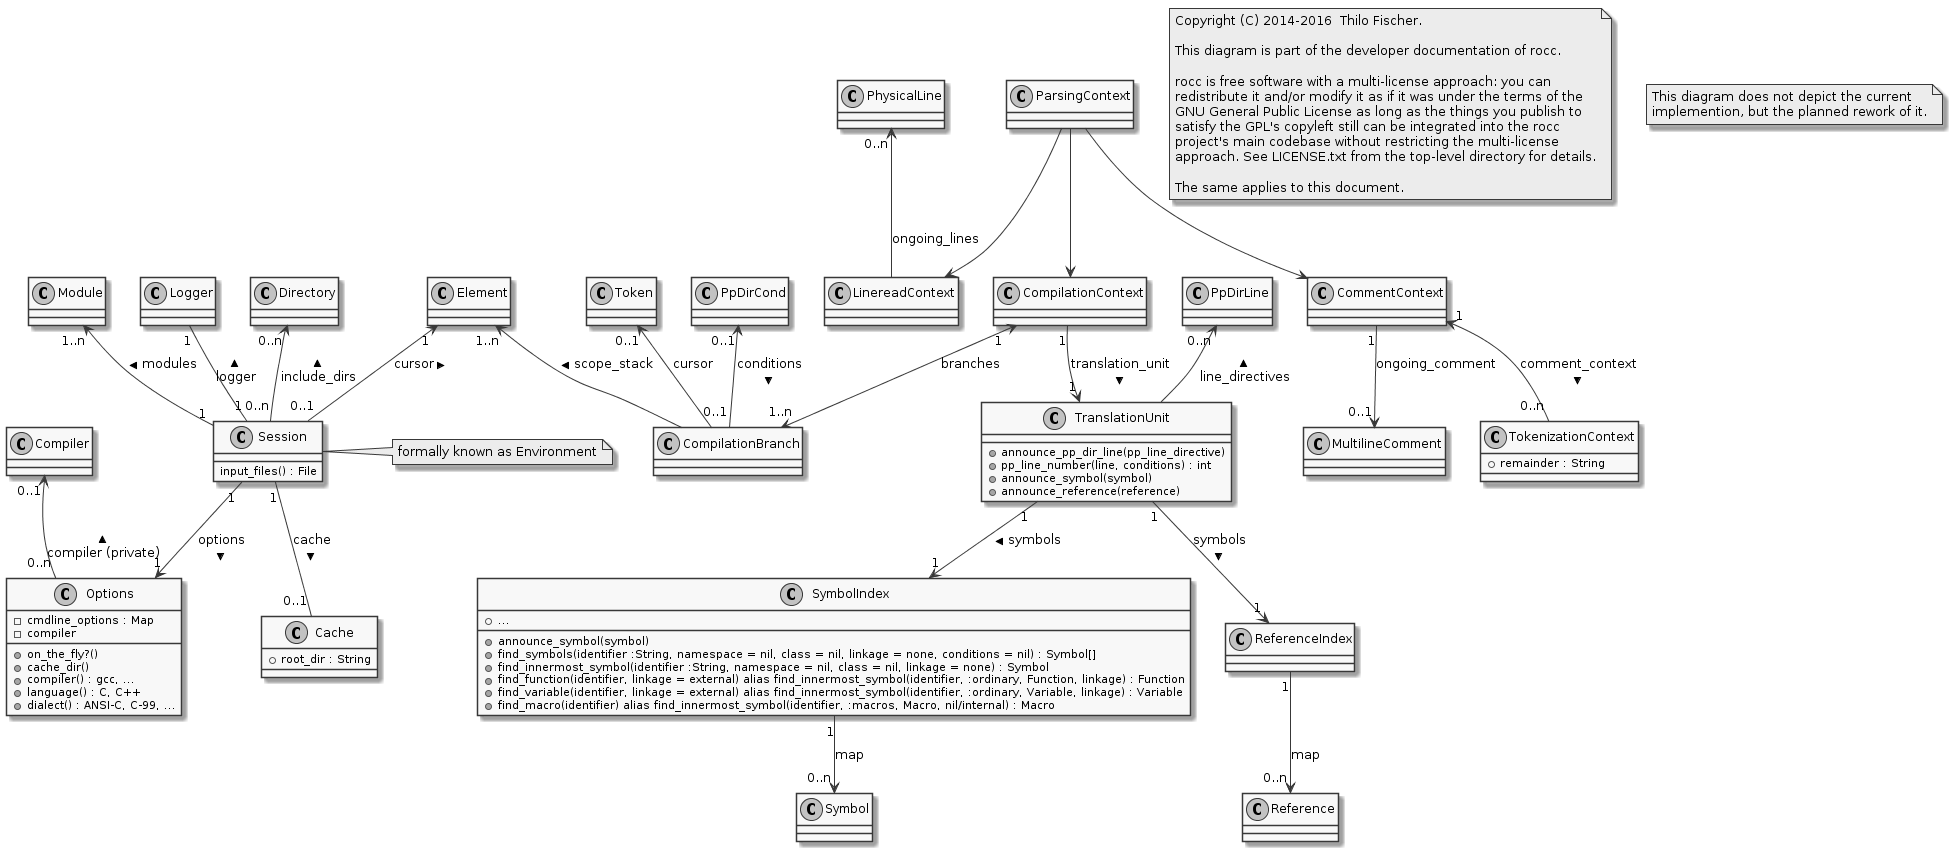

The diagram above was rendered by PlantUML. Its source (embedded in the PNG):
@startuml

note as copyright_note
  Copyright (C) 2014-2016  Thilo Fischer.
  
  This diagram is part of the developer documentation of rocc.
 
  rocc is free software with a multi-license approach: you can
  redistribute it and/or modify it as if it was under the terms of the
  GNU General Public License as long as the things you publish to
  satisfy the GPL's copyleft still can be integrated into the rocc
  project's main codebase without restricting the multi-license
  approach. See LICENSE.txt from the top-level directory for details.
 
  The same applies to this document.
end note

skinparam monochrome true

note as N1
  This diagram does not depict the current
  implemention, but the planned rework of it.
end note

class Session {
  ' All the main_files of the translation units that make up the modules
  input_files() : File
}
note right: formally known as Environment
Logger "1" -- "1" Session : logger <
' From the Elements UML diagram
Element "1" <-- "0..1" Session : cursor <
Directory "0..n" <-- "0..n" Session : include_dirs <
Module "1..n" <-- "1" Session : modules <

class Options {
  + on_the_fly?()
  ' path to the cache directory, Session will create its cache from this
  + cache_dir()
  ' emulate a certain compilers command line argument processing (and possibly other behaviour)
  + compiler() : gcc, ...
  + language() : C, C++
  + dialect() : ANSI-C, C-99, ...
  - cmdline_options : Map
  - compiler
}
Session "1" --> "1" Options : options >
Compiler "0..1" <-- "0..n" Options : compiler (private) <

class Cache {
  + root_dir : String
}
' Normally it is 1--1, but cache multiplicity may be 0 for on-the-fly invokations
Session "1" -- "0..1" Cache : cache >

class ParsingContext {
}

ParsingContext --> LinereadContext
PhysicalLine "0..n" <-- LinereadContext : ongoing_lines

ParsingContext --> CommentContext
' Refers to a comment if the comment's beginning has already been parsed, but the comment's ending has not yet been found (e.g. block comments that span several lines)
CommentContext "1" --> "0..1" MultilineComment : ongoing_comment

ParsingContext --> CompilationContext
class CompilationContext {
}
CompilationContext "1" <--> "1..n" CompilationBranch : branches

class TokenizationContext {
' remaining charactres of current line to tokenize
+ remainder : String
}
CommentContext "1" <-- "0..n" TokenizationContext : comment_context >

' array of all preprocessing conditional branches chosen
PpDirCond "0..1" <-- "0..1" CompilationBranch : conditions >

Token "0..1" <-- CompilationBranch : cursor

' Which namespace, class, function, compound statement, etc. are we in at the current position in source code (formally known as expansion_stack)
Element "1..n" <-- CompilationBranch : scope_stack <

class TranslationUnit {
  + announce_pp_dir_line(pp_line_directive)
  + pp_line_number(line, conditions) : int
  + announce_symbol(symbol)
  + announce_reference(reference)
}
CompilationContext "1" --> "1" TranslationUnit : translation_unit >
PpDirLine "0..n" <-- TranslationUnit : line_directives <

class SymbolIndex {
+ announce_symbol(symbol)
+ find_symbols(identifier :String, namespace = nil, class = nil, linkage = none, conditions = nil) : Symbol[]
+ find_innermost_symbol(identifier :String, namespace = nil, class = nil, linkage = none) : Symbol
+ find_function(identifier, linkage = external) alias find_innermost_symbol(identifier, :ordinary, Function, linkage) : Function
+ find_variable(identifier, linkage = external) alias find_innermost_symbol(identifier, :ordinary, Variable, linkage) : Variable
+ find_macro(identifier) alias find_innermost_symbol(identifier, :macros, Macro, nil/internal) : Macro
+ ...
}
TranslationUnit "1" --> "1" SymbolIndex : symbols >
SymbolIndex "1" --> "0..n" Symbol : map

TranslationUnit "1" --> "1" ReferenceIndex : symbols >
ReferenceIndex "1" --> "0..n" Reference : map

@enduml